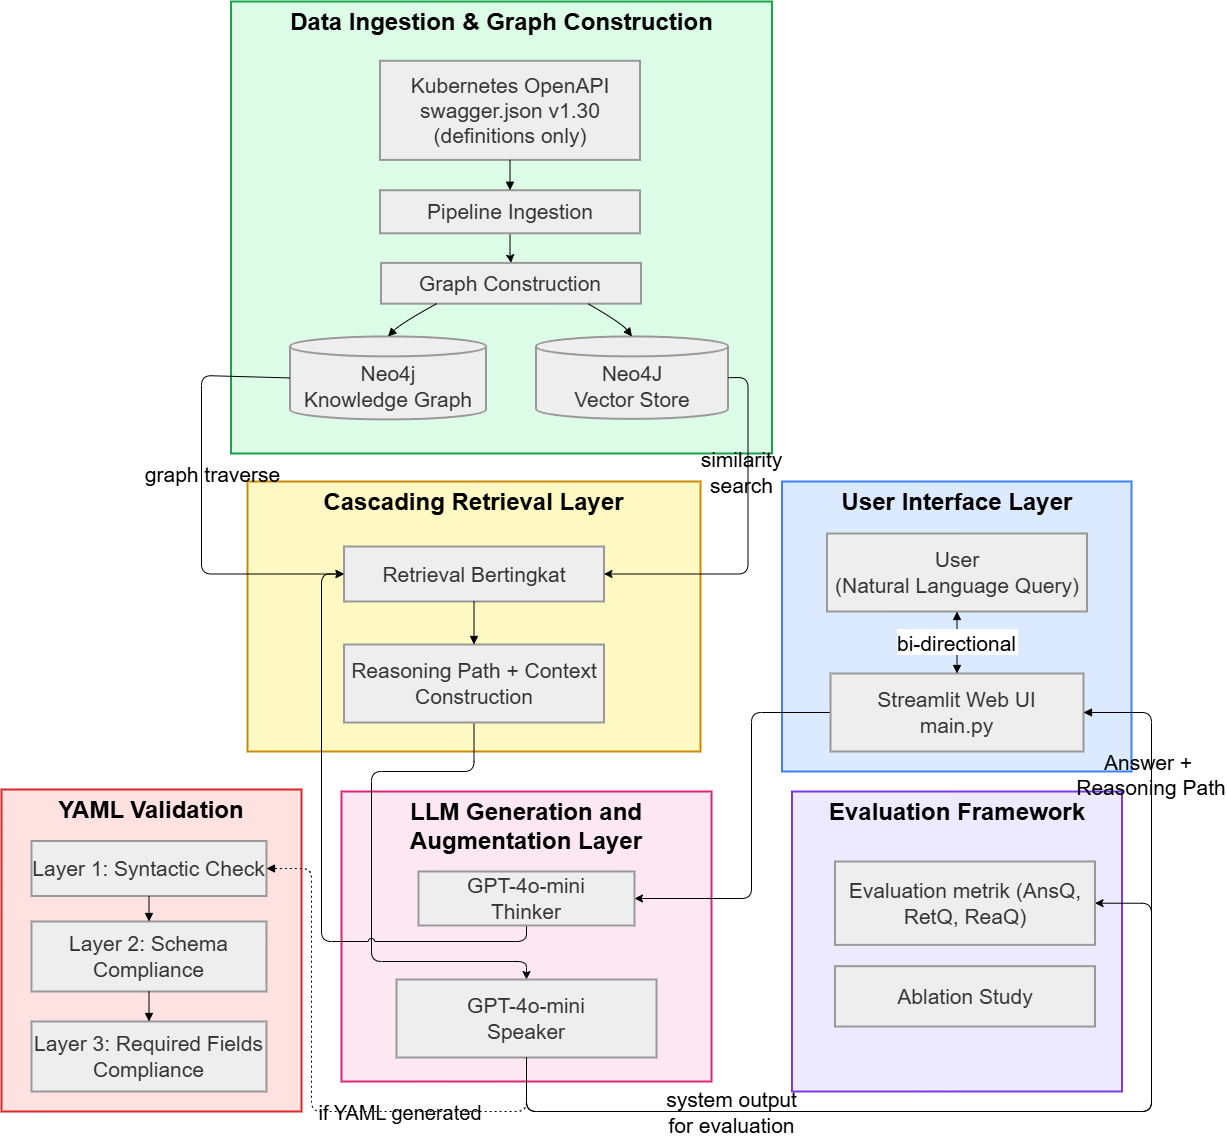

The diagram above was exported from draw.io. Its source (the exported page's mxGraphModel, read from the mxfile embedded in the PNG):
<mxGraphModel dx="2260" dy="1163" grid="1" gridSize="10" guides="1" tooltips="1" connect="1" arrows="1" fold="1" page="1" pageScale="1" pageWidth="850" pageHeight="1100" math="0" shadow="0">
  <root>
    <mxCell id="0" />
    <mxCell id="1" parent="0" />
    <mxCell id="HK2znhdck1zb3rYAL4lA-1" parent="1" style="whiteSpace=wrap;strokeWidth=2;verticalAlign=top;fillColor=#ede9fe;strokeColor=#7c3aed;fontColor=#000;fontSize=24;fontStyle=1" value="Evaluation Framework" vertex="1">
      <mxGeometry height="300" width="330" x="840.5" y="1310" as="geometry" />
    </mxCell>
    <mxCell id="HK2znhdck1zb3rYAL4lA-2" parent="HK2znhdck1zb3rYAL4lA-1" style="whiteSpace=wrap;strokeWidth=2;fillColor=light-dark(#eeeeee,#1f2020);strokeColor=light-dark(#999999,#cccccc);fontColor=light-dark(#333333,#cccccc);fontSize=21;" value="Evaluation metrik (AnsQ, RetQ, ReaQ)" vertex="1">
      <mxGeometry height="83.37" width="260" x="43" y="70" as="geometry" />
    </mxCell>
    <mxCell id="HK2znhdck1zb3rYAL4lA-3" parent="HK2znhdck1zb3rYAL4lA-1" style="whiteSpace=wrap;strokeWidth=2;fillColor=light-dark(#eeeeee,#1f2020);strokeColor=light-dark(#999999,#cccccc);fontColor=light-dark(#333333,#cccccc);fontSize=21;" value="Ablation Study" vertex="1">
      <mxGeometry height="60.35502958579882" width="260" x="43" y="174.67455621301775" as="geometry" />
    </mxCell>
    <mxCell id="HK2znhdck1zb3rYAL4lA-7" parent="1" style="whiteSpace=wrap;strokeWidth=2;fillColor=#fee2e2;strokeColor=#dc2626;fontColor=#000;fontSize=24;fontStyle=1;verticalAlign=top;" value="YAML Validation" vertex="1">
      <mxGeometry height="322" width="300" x="50" y="1308" as="geometry" />
    </mxCell>
    <mxCell id="HK2znhdck1zb3rYAL4lA-8" parent="1" style="whiteSpace=wrap;strokeWidth=2;fillColor=#fce7f3;strokeColor=#db2777;fontColor=#000;fontSize=24;fontStyle=1;verticalAlign=top;" value="LLM Generation and Augmentation Layer" vertex="1">
      <mxGeometry height="290" width="370" x="390" y="1310" as="geometry" />
    </mxCell>
    <mxCell id="HK2znhdck1zb3rYAL4lA-9" parent="1" style="whiteSpace=wrap;strokeWidth=2;fillColor=#fef9c3;strokeColor=#ca8a04;fontColor=#000;fontSize=24;verticalAlign=top;fontStyle=1" value="Cascading Retrieval Layer" vertex="1">
      <mxGeometry height="270" width="453" x="296" y="1000" as="geometry" />
    </mxCell>
    <mxCell id="HK2znhdck1zb3rYAL4lA-10" parent="1" style="whiteSpace=wrap;strokeWidth=2;verticalAlign=top;fillColor=#dcfce7;strokeColor=#16a34a;fontColor=#000;fontSize=24;fontStyle=1" value="Data Ingestion &amp; Graph Construction" vertex="1">
      <mxGeometry height="452" width="541" x="279.5" y="520" as="geometry" />
    </mxCell>
    <mxCell id="HK2znhdck1zb3rYAL4lA-11" parent="HK2znhdck1zb3rYAL4lA-10" style="whiteSpace=wrap;strokeWidth=2;fillColor=light-dark(#eeeeee,#1f2020);strokeColor=light-dark(#999999,#cccccc);fontColor=light-dark(#333333,#cccccc);fontSize=21;fontStyle=0" value="Kubernetes OpenAPI&#10;swagger.json v1.30&#10;(definitions only)" vertex="1">
      <mxGeometry height="99.09089430894308" width="260" x="149" y="59.3089430894309" as="geometry" />
    </mxCell>
    <mxCell id="UcfFRyzC3rAc48RYSAJs-2" edge="1" parent="HK2znhdck1zb3rYAL4lA-10" source="HK2znhdck1zb3rYAL4lA-12" style="edgeStyle=orthogonalEdgeStyle;rounded=0;orthogonalLoop=1;jettySize=auto;html=1;entryX=0.5;entryY=0;entryDx=0;entryDy=0;" target="HK2znhdck1zb3rYAL4lA-14">
      <mxGeometry relative="1" as="geometry" />
    </mxCell>
    <mxCell id="HK2znhdck1zb3rYAL4lA-12" parent="HK2znhdck1zb3rYAL4lA-10" style="whiteSpace=wrap;strokeWidth=2;fillColor=light-dark(#eeeeee,#1f2020);strokeColor=light-dark(#999999,#cccccc);fontColor=light-dark(#333333,#cccccc);fontSize=21;" value="Pipeline Ingestion" vertex="1">
      <mxGeometry height="43.06478527607362" width="260" x="149" y="188.73160852374707" as="geometry" />
    </mxCell>
    <mxCell id="HK2znhdck1zb3rYAL4lA-14" parent="HK2znhdck1zb3rYAL4lA-10" style="whiteSpace=wrap;strokeWidth=2;fillColor=light-dark(#eeeeee,#1f2020);strokeColor=light-dark(#999999,#cccccc);fontColor=light-dark(#333333,#cccccc);fontSize=21;" value="Graph Construction" vertex="1">
      <mxGeometry height="40.753495934959346" width="260" x="150" y="261.42276422764223" as="geometry" />
    </mxCell>
    <mxCell id="HK2znhdck1zb3rYAL4lA-15" parent="HK2znhdck1zb3rYAL4lA-10" style="shape=cylinder3;boundedLbl=1;backgroundOutline=1;size=10;strokeWidth=2;whiteSpace=wrap;fillColor=light-dark(#eeeeee,#1f2020);strokeColor=light-dark(#999999,#cccccc);fontColor=light-dark(#333333,#cccccc);fontSize=21;" value="Neo4j&#10;Knowledge Graph" vertex="1">
      <mxGeometry height="83.01365853658537" width="196" x="59" y="334.91869918699183" as="geometry" />
    </mxCell>
    <mxCell id="HK2znhdck1zb3rYAL4lA-16" parent="HK2znhdck1zb3rYAL4lA-10" style="shape=cylinder3;boundedLbl=1;backgroundOutline=1;size=10;strokeWidth=2;whiteSpace=wrap;fillColor=light-dark(#eeeeee,#1f2020);strokeColor=light-dark(#999999,#cccccc);fontColor=light-dark(#333333,#cccccc);fontSize=21;" value="Neo4J&#10;Vector Store" vertex="1">
      <mxGeometry height="82.46243902439024" width="192" x="305" y="334.91869918699183" as="geometry" />
    </mxCell>
    <mxCell id="HK2znhdck1zb3rYAL4lA-17" edge="1" parent="HK2znhdck1zb3rYAL4lA-10" source="HK2znhdck1zb3rYAL4lA-11" style="curved=1;startArrow=none;endArrow=block;exitX=0.5;exitY=1;entryX=0.5;entryY=0;rounded=0;fontSize=21;" target="HK2znhdck1zb3rYAL4lA-12" value="">
      <mxGeometry relative="1" as="geometry">
        <Array as="points" />
      </mxGeometry>
    </mxCell>
    <mxCell id="HK2znhdck1zb3rYAL4lA-20" edge="1" parent="HK2znhdck1zb3rYAL4lA-10" source="HK2znhdck1zb3rYAL4lA-14" style="curved=1;startArrow=none;endArrow=block;exitX=0.22;exitY=0.99;entryX=0.5;entryY=-0.01;rounded=0;fontSize=21;" target="HK2znhdck1zb3rYAL4lA-15" value="">
      <mxGeometry relative="1" as="geometry">
        <Array as="points">
          <mxPoint x="170.5" y="321.54471544715443" />
        </Array>
      </mxGeometry>
    </mxCell>
    <mxCell id="HK2znhdck1zb3rYAL4lA-21" edge="1" parent="HK2znhdck1zb3rYAL4lA-10" source="HK2znhdck1zb3rYAL4lA-14" style="curved=1;startArrow=none;endArrow=block;exitX=0.79;exitY=0.99;entryX=0.5;entryY=0;rounded=0;fontSize=21;" target="HK2znhdck1zb3rYAL4lA-16" value="">
      <mxGeometry relative="1" as="geometry">
        <Array as="points">
          <mxPoint x="390.5" y="321.54471544715443" />
        </Array>
      </mxGeometry>
    </mxCell>
    <mxCell id="HK2znhdck1zb3rYAL4lA-22" parent="1" style="whiteSpace=wrap;strokeWidth=2;fillColor=#dbeafe;strokeColor=#3b82f6;fontColor=#000;fontSize=24;verticalAlign=top;fontStyle=1" value="User Interface Layer" vertex="1">
      <mxGeometry height="290" width="349.5" x="830.5" y="1000" as="geometry" />
    </mxCell>
    <mxCell id="HK2znhdck1zb3rYAL4lA-23" parent="1" style="whiteSpace=wrap;strokeWidth=2;fillColor=light-dark(#eeeeee,#1f2020);strokeColor=light-dark(#999999,#cccccc);fontColor=light-dark(#333333,#cccccc);fontSize=21;" value="User&#10;(Natural Language Query)" vertex="1">
      <mxGeometry height="78" width="260" x="875.5" y="1052" as="geometry" />
    </mxCell>
    <mxCell id="1ga18ovlSwcLkcx_nV66-2" edge="1" parent="1" source="HK2znhdck1zb3rYAL4lA-24" style="edgeStyle=orthogonalEdgeStyle;rounded=1;orthogonalLoop=1;jettySize=auto;html=1;exitX=0;exitY=0.5;exitDx=0;exitDy=0;entryX=1;entryY=0.5;entryDx=0;entryDy=0;curved=0;" target="HK2znhdck1zb3rYAL4lA-34">
      <mxGeometry relative="1" as="geometry">
        <Array as="points">
          <mxPoint x="800" y="1231" />
          <mxPoint x="800" y="1417" />
        </Array>
        <mxPoint x="652.5" y="1085" as="targetPoint" />
      </mxGeometry>
    </mxCell>
    <mxCell id="HK2znhdck1zb3rYAL4lA-24" parent="1" style="whiteSpace=wrap;strokeWidth=2;fillColor=light-dark(#eeeeee,#1f2020);strokeColor=light-dark(#999999,#cccccc);fontColor=light-dark(#333333,#cccccc);fontSize=21;" value="Streamlit Web UI&#10;main.py" vertex="1">
      <mxGeometry height="78" width="253" x="879" y="1192" as="geometry" />
    </mxCell>
    <mxCell id="HK2znhdck1zb3rYAL4lA-27" parent="1" style="whiteSpace=wrap;strokeWidth=2;fillColor=light-dark(#eeeeee,#1f2020);strokeColor=light-dark(#999999,#cccccc);fontColor=light-dark(#333333,#cccccc);fontSize=21;" value="Retrieval Bertingkat" vertex="1">
      <mxGeometry height="55" width="260" x="392.5" y="1065" as="geometry" />
    </mxCell>
    <mxCell id="vokkGj96f2M2PPnPhp8X-3" edge="1" parent="1" source="HK2znhdck1zb3rYAL4lA-30" style="edgeStyle=orthogonalEdgeStyle;rounded=1;orthogonalLoop=1;jettySize=auto;html=1;entryX=0.5;entryY=0;entryDx=0;entryDy=0;jumpStyle=sharp;jumpSize=11;exitX=0.5;exitY=1;exitDx=0;exitDy=0;curved=0;" target="HK2znhdck1zb3rYAL4lA-35">
      <mxGeometry relative="1" as="geometry">
        <Array as="points">
          <mxPoint x="523" y="1290" />
          <mxPoint x="420" y="1290" />
          <mxPoint x="420" y="1480" />
          <mxPoint x="575" y="1480" />
        </Array>
      </mxGeometry>
    </mxCell>
    <mxCell id="HK2znhdck1zb3rYAL4lA-30" parent="1" style="whiteSpace=wrap;strokeWidth=2;fillColor=light-dark(#eeeeee,#1f2020);strokeColor=light-dark(#999999,#cccccc);fontColor=light-dark(#333333,#cccccc);fontSize=21;" value="Reasoning Path + Context Construction" vertex="1">
      <mxGeometry height="78" width="260" x="392.5" y="1163" as="geometry" />
    </mxCell>
    <mxCell id="vokkGj96f2M2PPnPhp8X-2" edge="1" parent="1" source="HK2znhdck1zb3rYAL4lA-34" style="edgeStyle=orthogonalEdgeStyle;rounded=1;orthogonalLoop=1;jettySize=auto;html=1;entryX=0;entryY=0.5;entryDx=0;entryDy=0;curved=0;jumpStyle=arc;" target="HK2znhdck1zb3rYAL4lA-27">
      <mxGeometry relative="1" as="geometry">
        <Array as="points">
          <mxPoint x="575" y="1460" />
          <mxPoint x="370" y="1460" />
          <mxPoint x="370" y="1093" />
        </Array>
      </mxGeometry>
    </mxCell>
    <mxCell id="HK2znhdck1zb3rYAL4lA-34" parent="1" style="whiteSpace=wrap;strokeWidth=2;fillColor=light-dark(#eeeeee,#1f2020);strokeColor=light-dark(#999999,#cccccc);fontColor=light-dark(#333333,#cccccc);fontSize=21;" value="GPT-4o-mini&#10;Thinker" vertex="1">
      <mxGeometry height="54" width="216" x="467" y="1390" as="geometry" />
    </mxCell>
    <mxCell id="cjQKsJ3TToLfvBK5DM0_-1" edge="1" parent="1" source="HK2znhdck1zb3rYAL4lA-35" style="edgeStyle=orthogonalEdgeStyle;rounded=1;orthogonalLoop=1;jettySize=auto;html=1;entryX=1;entryY=0.5;entryDx=0;entryDy=0;exitX=0.5;exitY=1;exitDx=0;exitDy=0;curved=0;" target="HK2znhdck1zb3rYAL4lA-2">
      <mxGeometry relative="1" as="geometry">
        <Array as="points">
          <mxPoint x="575" y="1630" />
          <mxPoint x="1200" y="1630" />
          <mxPoint x="1200" y="1422" />
        </Array>
      </mxGeometry>
    </mxCell>
    <mxCell id="yh2HV5P0_cLvWLnuYCM9-1" connectable="0" parent="cjQKsJ3TToLfvBK5DM0_-1" style="edgeLabel;html=1;align=center;verticalAlign=middle;resizable=0;points=[];labelBackgroundColor=none;" value="&lt;font style=&quot;font-size: 21px;&quot;&gt;system output&lt;br style=&quot;padding: 0px; margin: 0px;&quot;&gt;for evaluation&lt;/font&gt;" vertex="1">
      <mxGeometry relative="1" x="-0.2036" as="geometry">
        <mxPoint x="-117" as="offset" />
      </mxGeometry>
    </mxCell>
    <mxCell id="HK2znhdck1zb3rYAL4lA-35" parent="1" style="whiteSpace=wrap;strokeWidth=2;fillColor=light-dark(#eeeeee,#1f2020);strokeColor=light-dark(#999999,#cccccc);fontColor=light-dark(#333333,#cccccc);fontSize=21;" value="GPT-4o-mini&#10;Speaker" vertex="1">
      <mxGeometry height="78" width="260" x="445" y="1498" as="geometry" />
    </mxCell>
    <mxCell id="HK2znhdck1zb3rYAL4lA-36" parent="1" style="whiteSpace=wrap;strokeWidth=2;fillColor=light-dark(#eeeeee,#1f2020);strokeColor=light-dark(#999999,#cccccc);fontColor=light-dark(#333333,#cccccc);fontSize=21;" value="Layer 1: Syntactic Check" vertex="1">
      <mxGeometry height="55" width="235" x="80" y="1359.5" as="geometry" />
    </mxCell>
    <mxCell id="HK2znhdck1zb3rYAL4lA-37" parent="1" style="whiteSpace=wrap;strokeWidth=2;fillColor=light-dark(#eeeeee,#1f2020);strokeColor=light-dark(#999999,#cccccc);fontColor=light-dark(#333333,#cccccc);fontSize=21;" value="Layer 2: Schema Compliance" vertex="1">
      <mxGeometry height="70" width="235" x="80" y="1440" as="geometry" />
    </mxCell>
    <mxCell id="HK2znhdck1zb3rYAL4lA-38" parent="1" style="whiteSpace=wrap;strokeWidth=2;fillColor=light-dark(#eeeeee,#1f2020);strokeColor=light-dark(#999999,#cccccc);fontColor=light-dark(#333333,#cccccc);fontSize=21;" value="Layer 3: Required Fields Compliance" vertex="1">
      <mxGeometry height="70" width="235" x="80" y="1540" as="geometry" />
    </mxCell>
    <mxCell id="HK2znhdck1zb3rYAL4lA-44" edge="1" parent="1" source="HK2znhdck1zb3rYAL4lA-27" style="curved=1;startArrow=none;endArrow=block;exitX=0.5;exitY=1;entryX=0.5;entryY=0;rounded=0;fontSize=21;exitDx=0;exitDy=0;" target="HK2znhdck1zb3rYAL4lA-30" value="">
      <mxGeometry relative="1" as="geometry">
        <Array as="points" />
        <mxPoint x="522.5000000000002" y="1709" as="sourcePoint" />
      </mxGeometry>
    </mxCell>
    <mxCell id="HK2znhdck1zb3rYAL4lA-45" edge="1" parent="1" style="startArrow=none;endArrow=block;exitX=0.168;exitY=0.663;entryX=0.5;entryY=0;rounded=1;fontSize=21;edgeStyle=orthogonalEdgeStyle;exitDx=0;exitDy=0;exitPerimeter=0;curved=0;" value="">
      <mxGeometry relative="1" as="geometry">
        <mxPoint x="624.5320000000002" y="1548.7870000000003" as="sourcePoint" />
      </mxGeometry>
    </mxCell>
    <mxCell id="HK2znhdck1zb3rYAL4lA-47" edge="1" parent="1" style="startArrow=none;endArrow=block;exitX=1;exitY=0.69;entryX=0.5;entryY=0;rounded=1;fontSize=21;edgeStyle=orthogonalEdgeStyle;curved=0;" value="">
      <mxGeometry relative="1" as="geometry">
        <Array as="points">
          <mxPoint x="728" y="1620" />
          <mxPoint x="833" y="1620" />
        </Array>
        <mxPoint x="727.985507246377" y="1545.0144927536235" as="sourcePoint" />
      </mxGeometry>
    </mxCell>
    <mxCell id="HK2znhdck1zb3rYAL4lA-50" edge="1" parent="1" source="HK2znhdck1zb3rYAL4lA-36" style="curved=1;startArrow=none;endArrow=block;exitX=0.5;exitY=1;entryX=0.5;entryY=0;rounded=0;fontSize=21;" target="HK2znhdck1zb3rYAL4lA-37" value="">
      <mxGeometry relative="1" as="geometry">
        <Array as="points" />
      </mxGeometry>
    </mxCell>
    <mxCell id="HK2znhdck1zb3rYAL4lA-51" edge="1" parent="1" source="HK2znhdck1zb3rYAL4lA-37" style="curved=1;startArrow=none;endArrow=block;exitX=0.5;exitY=1;entryX=0.5;entryY=0;rounded=0;fontSize=21;" target="HK2znhdck1zb3rYAL4lA-38" value="">
      <mxGeometry relative="1" as="geometry">
        <Array as="points" />
      </mxGeometry>
    </mxCell>
    <mxCell id="HK2znhdck1zb3rYAL4lA-52" edge="1" parent="1" source="HK2znhdck1zb3rYAL4lA-23" style="curved=1;startArrow=block;endArrow=block;exitX=0.5;exitY=1;entryX=0.5;entryY=0;rounded=0;fontSize=21;" target="HK2znhdck1zb3rYAL4lA-24" value="bi-directional">
      <mxGeometry relative="1" as="geometry">
        <Array as="points" />
      </mxGeometry>
    </mxCell>
    <mxCell id="HK2znhdck1zb3rYAL4lA-55" edge="1" parent="1" source="HK2znhdck1zb3rYAL4lA-35" style="dashed=1;dashPattern=2 3;startArrow=none;endArrow=block;exitX=0.5;exitY=1;entryX=1;entryY=0.5;rounded=1;fontSize=20;edgeStyle=orthogonalEdgeStyle;exitDx=0;exitDy=0;entryDx=0;entryDy=0;curved=0;labelBackgroundColor=none;" target="HK2znhdck1zb3rYAL4lA-36" value="if YAML generated">
      <mxGeometry relative="1" x="-0.3556" as="geometry">
        <mxPoint as="offset" />
        <Array as="points">
          <mxPoint x="575" y="1630" />
          <mxPoint x="360" y="1630" />
          <mxPoint x="360" y="1387" />
        </Array>
      </mxGeometry>
    </mxCell>
    <mxCell id="HK2znhdck1zb3rYAL4lA-56" edge="1" parent="1" source="HK2znhdck1zb3rYAL4lA-35" style="startArrow=none;endArrow=block;exitX=0.5;exitY=1;entryX=1;entryY=0.5;rounded=1;fontSize=21;entryDx=0;entryDy=0;edgeStyle=orthogonalEdgeStyle;exitDx=0;exitDy=0;curved=0;labelBackgroundColor=none;" target="HK2znhdck1zb3rYAL4lA-24" value="Answer + &#10;Reasoning Path">
      <mxGeometry relative="1" x="0.7765" as="geometry">
        <mxPoint as="offset" />
        <Array as="points">
          <mxPoint x="575" y="1630" />
          <mxPoint x="1200" y="1630" />
          <mxPoint x="1200" y="1231" />
        </Array>
      </mxGeometry>
    </mxCell>
    <mxCell id="t-YPImseyD-fIw3ezJCP-2" edge="1" parent="1" source="HK2znhdck1zb3rYAL4lA-16" style="edgeStyle=orthogonalEdgeStyle;rounded=1;orthogonalLoop=1;jettySize=auto;html=1;exitX=1;exitY=0.5;exitDx=0;exitDy=0;exitPerimeter=0;entryX=1;entryY=0.5;entryDx=0;entryDy=0;curved=0;jumpStyle=arc;" target="HK2znhdck1zb3rYAL4lA-27">
      <mxGeometry relative="1" as="geometry" />
    </mxCell>
    <mxCell id="6oeGVG8Ol7cShpjb00qp-1" connectable="0" parent="t-YPImseyD-fIw3ezJCP-2" style="edgeLabel;html=1;align=center;verticalAlign=middle;resizable=0;points=[];labelBackgroundColor=none;" value="&lt;font style=&quot;font-size: 21px;&quot;&gt;similarity&lt;/font&gt;&lt;div&gt;&lt;font style=&quot;font-size: 21px;&quot;&gt;search&lt;/font&gt;&lt;/div&gt;" vertex="1">
      <mxGeometry relative="1" x="0.2553" y="-3" as="geometry">
        <mxPoint x="3" y="-100" as="offset" />
      </mxGeometry>
    </mxCell>
    <mxCell id="6oeGVG8Ol7cShpjb00qp-2" edge="1" parent="1" source="HK2znhdck1zb3rYAL4lA-15" style="edgeStyle=orthogonalEdgeStyle;rounded=1;orthogonalLoop=1;jettySize=auto;html=1;exitX=0;exitY=0.5;exitDx=0;exitDy=0;exitPerimeter=0;entryX=0;entryY=0.5;entryDx=0;entryDy=0;curved=0;" target="HK2znhdck1zb3rYAL4lA-27">
      <mxGeometry relative="1" as="geometry">
        <Array as="points">
          <mxPoint x="250" y="894" />
          <mxPoint x="250" y="1093" />
        </Array>
      </mxGeometry>
    </mxCell>
    <mxCell id="NDDKIOatVvcpDfUMiX4S-1" connectable="0" parent="6oeGVG8Ol7cShpjb00qp-2" style="edgeLabel;html=1;align=center;verticalAlign=middle;resizable=0;points=[];labelBackgroundColor=none;" value="&lt;font style=&quot;font-size: 21px;&quot;&gt;graph traverse&lt;/font&gt;" vertex="1">
      <mxGeometry relative="1" x="0.135" y="2" as="geometry">
        <mxPoint x="8" y="-59" as="offset" />
      </mxGeometry>
    </mxCell>
  </root>
</mxGraphModel>